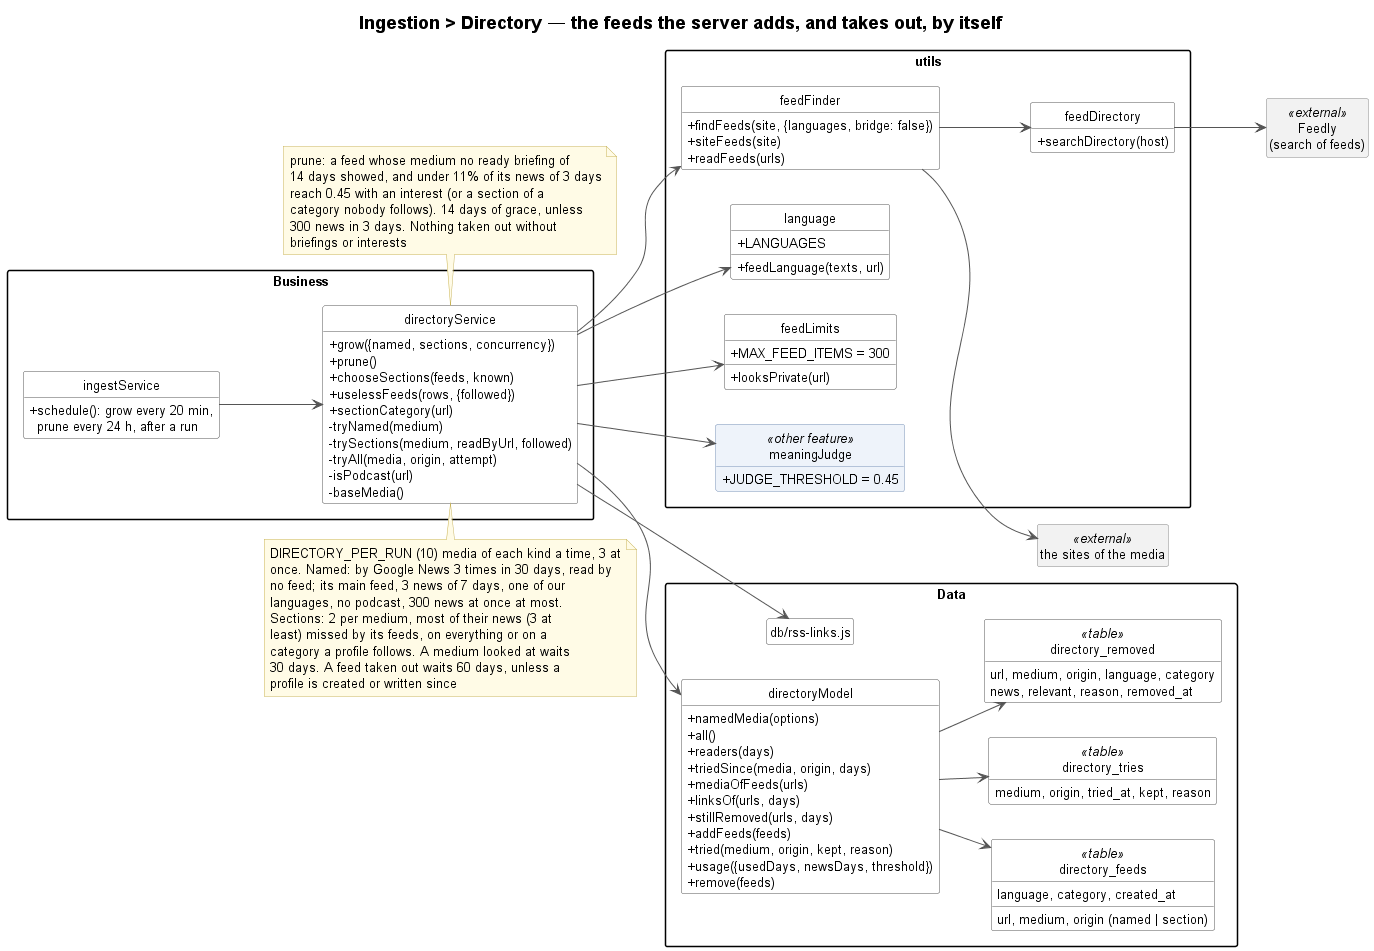

The diagram above was rendered by PlantUML. Its source (embedded in the PNG):
@startuml ingestion-directory-class
!include ../../_style/class.iuml
left to right direction
title Ingestion > Directory — the feeds the server adds, and takes out, by itself

package "Business" {
    class ingestService {
        + schedule(): grow every 20 min,\n  prune every 24 h, after a run
    }
    class directoryService {
        + grow({named, sections, concurrency})
        + prune()
        + chooseSections(feeds, known)
        + uselessFeeds(rows, {followed})
        + sectionCategory(url)
        - tryNamed(medium)
        - trySections(medium, readByUrl, followed)
        - tryAll(media, origin, attempt)
        - isPodcast(url)
        - baseMedia()
    }
}
note top of directoryService
    DIRECTORY_PER_RUN (10) media of each kind a time, 3 at
    once. Named: by Google News 3 times in 30 days, read by
    no feed; its main feed, 3 news of 7 days, one of our
    languages, no podcast, 300 news at once at most.
    Sections: 2 per medium, most of their news (3 at
    least) missed by its feeds, on everything or on a
    category a profile follows. A medium looked at waits
    30 days. A feed taken out waits 60 days, unless a
    profile is created or written since
end note
note bottom of directoryService
    prune: a feed whose medium no ready briefing of
    14 days showed, and under 11% of its news of 3 days
    reach 0.45 with an interest (or a section of a
    category nobody follows). 14 days of grace, unless
    300 news in 3 days. Nothing taken out without
    briefings or interests
end note

package "utils" {
    class feedFinder {
        + findFeeds(site, {languages, bridge: false})
        + siteFeeds(site)
        + readFeeds(urls)
    }
    class feedDirectory {
        + searchDirectory(host)
    }
    class language {
        + feedLanguage(texts, url)
        + LANGUAGES
    }
    class feedLimits {
        + looksPrivate(url)
        + MAX_FEED_ITEMS = 300
    }
    class meaningJudge <<other feature>> {
        + JUDGE_THRESHOLD = 0.45
    }
}

package "Data" {
    class "db/rss-links.js" as rssLinks
    class directoryModel {
        + namedMedia(options)
        + all()
        + readers(days)
        + triedSince(media, origin, days)
        + mediaOfFeeds(urls)
        + linksOf(urls, days)
        + stillRemoved(urls, days)
        + addFeeds(feeds)
        + tried(medium, origin, kept, reason)
        + usage({usedDays, newsDays, threshold})
        + remove(feeds)
    }
    class "directory_feeds" as dFeeds <<table>> {
        url, medium, origin (named | section)
        language, category, created_at
    }
    class "directory_tries" as dTries <<table>> {
        medium, origin, tried_at, kept, reason
    }
    class "directory_removed" as dRemoved <<table>> {
        url, medium, origin, language, category
        news, relevant, reason, removed_at
    }
}

class "the sites of the media" as Sites <<external>>
class "Feedly\n(search of feeds)" as Feedly <<external>>

ingestService --> directoryService
directoryService --> rssLinks
directoryService --> directoryModel
directoryService --> feedFinder
directoryService --> language
directoryService --> feedLimits
directoryService --> meaningJudge
feedFinder --> feedDirectory
feedFinder --> Sites
feedDirectory --> Feedly
directoryModel --> dFeeds
directoryModel --> dTries
directoryModel --> dRemoved
@enduml